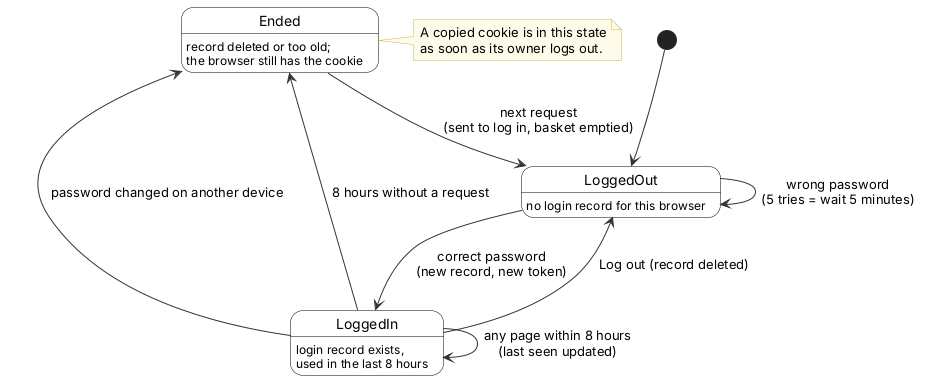

The diagram above was rendered by PlantUML. Its source (embedded in the PNG):
@startuml
' State diagram: a login (v0.20.3) - Inventory & POS System v0.20.4 (report, Lecture 5; redrawn 2026-10-12)
' Edit: paste into draw.io (Arrange > Insert > Advanced > PlantUML) or planttext.com
skinparam defaultFontName Arial
skinparam shadowing false
skinparam ArrowColor #333333
skinparam rectangle {
  BackgroundColor White
  BorderColor Black
}
skinparam usecase {
  BackgroundColor White
  BorderColor Black
}
skinparam class {
  BackgroundColor White
  BorderColor Black
  HeaderBackgroundColor #E6F1EE
}
skinparam activity {
  BackgroundColor White
  BorderColor Black
}
skinparam state {
  BackgroundColor White
  BorderColor Black
}
skinparam sequence {
  ParticipantBackgroundColor White
  ParticipantBorderColor Black
  LifeLineBorderColor #888888
  ActorBorderColor Black
  ActorBackgroundColor White
}
skinparam note {
  BackgroundColor #FFFBEA
  BorderColor #C9B458
}
skinparam swimlaneWidth same
hide circle

[*] --> LoggedOut
LoggedOut : no login record for this browser
LoggedIn : login record exists,\nused in the last 8 hours
Ended : record deleted or too old;\nthe browser still has the cookie
LoggedOut --> LoggedIn : correct password\n(new record, new token)
LoggedOut --> LoggedOut : wrong password\n(5 tries = wait 5 minutes)
LoggedIn --> LoggedIn : any page within 8 hours\n(last seen updated)
LoggedIn --> LoggedOut : Log out (record deleted)
LoggedIn --> Ended : password changed on another device
LoggedIn --> Ended : 8 hours without a request
Ended --> LoggedOut : next request\n(sent to log in, basket emptied)
note right of Ended
  A copied cookie is in this state
  as soon as its owner logs out.
end note
@enduml